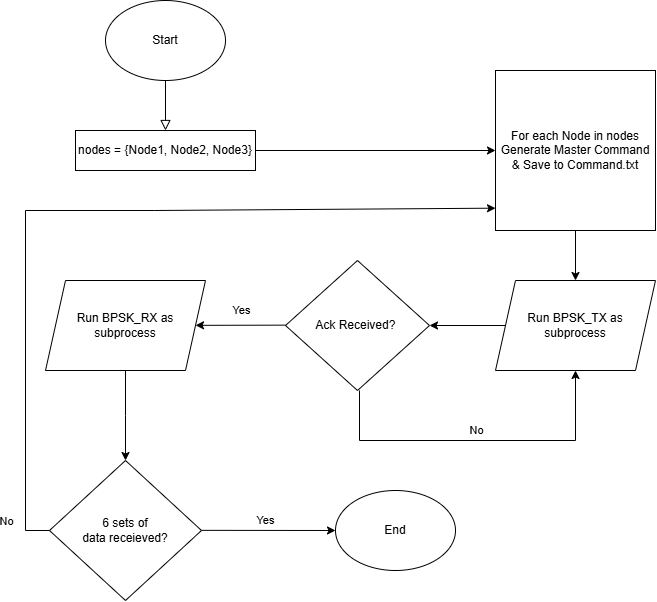

The diagram above was exported from draw.io. Its source (the exported page's mxGraphModel, read from the mxfile embedded in the PNG):
<mxGraphModel dx="896" dy="704" grid="1" gridSize="10" guides="1" tooltips="1" connect="1" arrows="1" fold="1" page="1" pageScale="1" pageWidth="827" pageHeight="1169" math="0" shadow="0">
  <root>
    <mxCell id="WIyWlLk6GJQsqaUBKTNV-0" />
    <mxCell id="WIyWlLk6GJQsqaUBKTNV-1" parent="WIyWlLk6GJQsqaUBKTNV-0" />
    <mxCell id="WIyWlLk6GJQsqaUBKTNV-2" value="" style="rounded=0;html=1;jettySize=auto;orthogonalLoop=1;fontSize=11;endArrow=block;endFill=0;endSize=8;strokeWidth=1;shadow=0;labelBackgroundColor=none;edgeStyle=orthogonalEdgeStyle;" parent="WIyWlLk6GJQsqaUBKTNV-1" edge="1">
      <mxGeometry relative="1" as="geometry">
        <mxPoint x="220" y="120" as="sourcePoint" />
        <mxPoint x="220" y="170" as="targetPoint" />
      </mxGeometry>
    </mxCell>
    <mxCell id="vyoncpDPqxj6o9u1TG2f-6" value="" style="edgeStyle=orthogonalEdgeStyle;rounded=0;orthogonalLoop=1;jettySize=auto;html=1;" edge="1" parent="WIyWlLk6GJQsqaUBKTNV-1" source="vyoncpDPqxj6o9u1TG2f-0" target="vyoncpDPqxj6o9u1TG2f-4">
      <mxGeometry relative="1" as="geometry" />
    </mxCell>
    <mxCell id="vyoncpDPqxj6o9u1TG2f-0" value="For each Node in nodes&lt;br&gt;Generate Master Command &amp;amp; Save to Command.txt" style="whiteSpace=wrap;html=1;aspect=fixed;" vertex="1" parent="WIyWlLk6GJQsqaUBKTNV-1">
      <mxGeometry x="550" y="110" width="160" height="160" as="geometry" />
    </mxCell>
    <mxCell id="vyoncpDPqxj6o9u1TG2f-1" value="Start" style="ellipse;whiteSpace=wrap;html=1;" vertex="1" parent="WIyWlLk6GJQsqaUBKTNV-1">
      <mxGeometry x="160" y="40" width="120" height="80" as="geometry" />
    </mxCell>
    <mxCell id="vyoncpDPqxj6o9u1TG2f-3" value="" style="edgeStyle=orthogonalEdgeStyle;rounded=0;orthogonalLoop=1;jettySize=auto;html=1;" edge="1" parent="WIyWlLk6GJQsqaUBKTNV-1" source="vyoncpDPqxj6o9u1TG2f-2" target="vyoncpDPqxj6o9u1TG2f-0">
      <mxGeometry relative="1" as="geometry" />
    </mxCell>
    <mxCell id="vyoncpDPqxj6o9u1TG2f-2" value="nodes = {Node1, Node2, Node3}" style="rounded=0;whiteSpace=wrap;html=1;" vertex="1" parent="WIyWlLk6GJQsqaUBKTNV-1">
      <mxGeometry x="130" y="170" width="180" height="40" as="geometry" />
    </mxCell>
    <mxCell id="vyoncpDPqxj6o9u1TG2f-16" value="" style="edgeStyle=orthogonalEdgeStyle;rounded=0;orthogonalLoop=1;jettySize=auto;html=1;" edge="1" parent="WIyWlLk6GJQsqaUBKTNV-1" source="vyoncpDPqxj6o9u1TG2f-4" target="vyoncpDPqxj6o9u1TG2f-7">
      <mxGeometry relative="1" as="geometry" />
    </mxCell>
    <mxCell id="vyoncpDPqxj6o9u1TG2f-4" value="Run BPSK_TX as subprocess" style="shape=parallelogram;perimeter=parallelogramPerimeter;whiteSpace=wrap;html=1;fixedSize=1;" vertex="1" parent="WIyWlLk6GJQsqaUBKTNV-1">
      <mxGeometry x="550" y="320" width="160" height="90" as="geometry" />
    </mxCell>
    <mxCell id="vyoncpDPqxj6o9u1TG2f-7" value="Ack Received?&amp;nbsp;" style="rhombus;whiteSpace=wrap;html=1;" vertex="1" parent="WIyWlLk6GJQsqaUBKTNV-1">
      <mxGeometry x="340" y="300" width="144" height="130" as="geometry" />
    </mxCell>
    <mxCell id="vyoncpDPqxj6o9u1TG2f-8" value="" style="endArrow=classic;html=1;rounded=0;entryX=0.5;entryY=1;entryDx=0;entryDy=0;" edge="1" parent="WIyWlLk6GJQsqaUBKTNV-1" target="vyoncpDPqxj6o9u1TG2f-4">
      <mxGeometry relative="1" as="geometry">
        <mxPoint x="630" y="480" as="sourcePoint" />
        <mxPoint x="796" y="480" as="targetPoint" />
      </mxGeometry>
    </mxCell>
    <mxCell id="vyoncpDPqxj6o9u1TG2f-9" value="No" style="edgeLabel;resizable=0;html=1;;align=center;verticalAlign=middle;" connectable="0" vertex="1" parent="vyoncpDPqxj6o9u1TG2f-8">
      <mxGeometry relative="1" as="geometry">
        <mxPoint x="-100" y="25" as="offset" />
      </mxGeometry>
    </mxCell>
    <mxCell id="vyoncpDPqxj6o9u1TG2f-10" value="" style="endArrow=classic;html=1;rounded=0;" edge="1" parent="WIyWlLk6GJQsqaUBKTNV-1" source="vyoncpDPqxj6o9u1TG2f-18">
      <mxGeometry relative="1" as="geometry">
        <mxPoint x="340" y="364.64" as="sourcePoint" />
        <mxPoint x="250" y="365" as="targetPoint" />
      </mxGeometry>
    </mxCell>
    <mxCell id="vyoncpDPqxj6o9u1TG2f-14" value="" style="endArrow=none;html=1;rounded=0;" edge="1" parent="WIyWlLk6GJQsqaUBKTNV-1">
      <mxGeometry width="50" height="50" relative="1" as="geometry">
        <mxPoint x="414" y="480" as="sourcePoint" />
        <mxPoint x="414" y="430" as="targetPoint" />
      </mxGeometry>
    </mxCell>
    <mxCell id="vyoncpDPqxj6o9u1TG2f-15" value="" style="endArrow=none;html=1;rounded=0;" edge="1" parent="WIyWlLk6GJQsqaUBKTNV-1">
      <mxGeometry width="50" height="50" relative="1" as="geometry">
        <mxPoint x="414" y="480" as="sourcePoint" />
        <mxPoint x="630" y="480" as="targetPoint" />
      </mxGeometry>
    </mxCell>
    <mxCell id="vyoncpDPqxj6o9u1TG2f-19" value="" style="endArrow=classic;html=1;rounded=0;" edge="1" parent="WIyWlLk6GJQsqaUBKTNV-1" target="vyoncpDPqxj6o9u1TG2f-18">
      <mxGeometry relative="1" as="geometry">
        <mxPoint x="340" y="364.64" as="sourcePoint" />
        <mxPoint x="250" y="365" as="targetPoint" />
      </mxGeometry>
    </mxCell>
    <mxCell id="vyoncpDPqxj6o9u1TG2f-20" value="Yes" style="edgeLabel;resizable=0;html=1;;align=center;verticalAlign=middle;" connectable="0" vertex="1" parent="vyoncpDPqxj6o9u1TG2f-19">
      <mxGeometry relative="1" as="geometry">
        <mxPoint y="-15" as="offset" />
      </mxGeometry>
    </mxCell>
    <mxCell id="vyoncpDPqxj6o9u1TG2f-22" value="" style="edgeStyle=orthogonalEdgeStyle;rounded=0;orthogonalLoop=1;jettySize=auto;html=1;" edge="1" parent="WIyWlLk6GJQsqaUBKTNV-1" source="vyoncpDPqxj6o9u1TG2f-18">
      <mxGeometry relative="1" as="geometry">
        <mxPoint x="180" y="500.0000000000002" as="targetPoint" />
      </mxGeometry>
    </mxCell>
    <mxCell id="vyoncpDPqxj6o9u1TG2f-18" value="Run BPSK_RX as subprocess" style="shape=parallelogram;perimeter=parallelogramPerimeter;whiteSpace=wrap;html=1;fixedSize=1;" vertex="1" parent="WIyWlLk6GJQsqaUBKTNV-1">
      <mxGeometry x="100" y="320" width="160" height="90" as="geometry" />
    </mxCell>
    <mxCell id="vyoncpDPqxj6o9u1TG2f-23" value="End" style="ellipse;whiteSpace=wrap;html=1;" vertex="1" parent="WIyWlLk6GJQsqaUBKTNV-1">
      <mxGeometry x="390" y="530" width="120" height="80" as="geometry" />
    </mxCell>
    <mxCell id="vyoncpDPqxj6o9u1TG2f-25" value="6 sets of &lt;br&gt;data receieved?" style="rhombus;whiteSpace=wrap;html=1;" vertex="1" parent="WIyWlLk6GJQsqaUBKTNV-1">
      <mxGeometry x="104" y="500" width="152" height="140" as="geometry" />
    </mxCell>
    <mxCell id="vyoncpDPqxj6o9u1TG2f-26" value="" style="endArrow=none;html=1;rounded=0;entryX=0;entryY=0.5;entryDx=0;entryDy=0;" edge="1" parent="WIyWlLk6GJQsqaUBKTNV-1" target="vyoncpDPqxj6o9u1TG2f-25">
      <mxGeometry width="50" height="50" relative="1" as="geometry">
        <mxPoint x="80" y="570" as="sourcePoint" />
        <mxPoint x="90" y="510" as="targetPoint" />
      </mxGeometry>
    </mxCell>
    <mxCell id="vyoncpDPqxj6o9u1TG2f-27" value="" style="endArrow=classic;html=1;rounded=0;entryX=0.008;entryY=0.923;entryDx=0;entryDy=0;entryPerimeter=0;" edge="1" parent="WIyWlLk6GJQsqaUBKTNV-1">
      <mxGeometry relative="1" as="geometry">
        <mxPoint x="80" y="250" as="sourcePoint" />
        <mxPoint x="550" y="247.67999999999995" as="targetPoint" />
        <Array as="points">
          <mxPoint x="208.72" y="250" />
        </Array>
      </mxGeometry>
    </mxCell>
    <mxCell id="vyoncpDPqxj6o9u1TG2f-28" value="No" style="edgeLabel;resizable=0;html=1;;align=center;verticalAlign=middle;" connectable="0" vertex="1" parent="vyoncpDPqxj6o9u1TG2f-27">
      <mxGeometry relative="1" as="geometry">
        <mxPoint x="-255" y="311" as="offset" />
      </mxGeometry>
    </mxCell>
    <mxCell id="vyoncpDPqxj6o9u1TG2f-29" value="" style="endArrow=none;html=1;rounded=0;" edge="1" parent="WIyWlLk6GJQsqaUBKTNV-1">
      <mxGeometry width="50" height="50" relative="1" as="geometry">
        <mxPoint x="80" y="570" as="sourcePoint" />
        <mxPoint x="80" y="250" as="targetPoint" />
      </mxGeometry>
    </mxCell>
    <mxCell id="vyoncpDPqxj6o9u1TG2f-30" value="" style="endArrow=classic;html=1;rounded=0;entryX=0;entryY=0.5;entryDx=0;entryDy=0;" edge="1" parent="WIyWlLk6GJQsqaUBKTNV-1" target="vyoncpDPqxj6o9u1TG2f-23">
      <mxGeometry relative="1" as="geometry">
        <mxPoint x="256" y="569.84" as="sourcePoint" />
        <mxPoint x="356" y="569.84" as="targetPoint" />
      </mxGeometry>
    </mxCell>
    <mxCell id="vyoncpDPqxj6o9u1TG2f-31" value="Yes" style="edgeLabel;resizable=0;html=1;;align=center;verticalAlign=middle;" connectable="0" vertex="1" parent="vyoncpDPqxj6o9u1TG2f-30">
      <mxGeometry relative="1" as="geometry">
        <mxPoint x="-3" y="-10" as="offset" />
      </mxGeometry>
    </mxCell>
  </root>
</mxGraphModel>